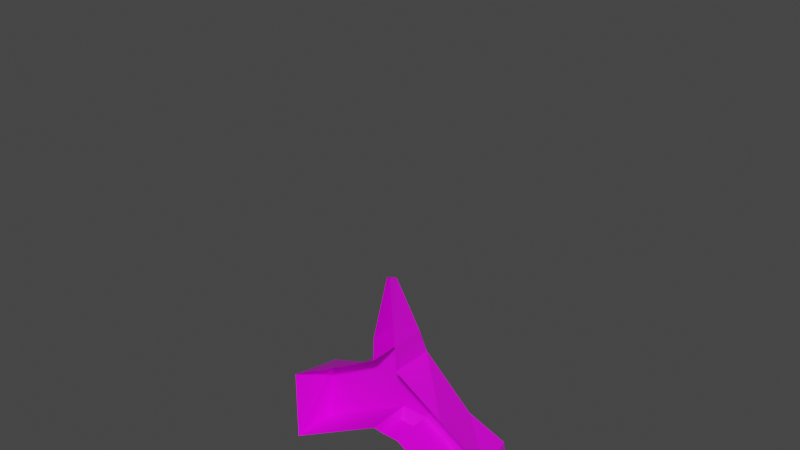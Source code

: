 # Source: vaisseaugalaga.blend  (saved by Blender 2.90.8; exported with 4.5.12 LTS)
import bpy
from mathutils import Matrix  # noqa: F401  (used for matrix-valued properties, if any)

bpy.ops.wm.read_factory_settings(use_empty=True)
scene = bpy.context.scene
scene.name = 'Scene'

# ---- collections
col_collection = bpy.data.collections.new('Collection'); scene.collection.children.link(col_collection)

# ---- images (referenced by path relative to the original .blend; pixels are not part of the script)
import os
ASSET_DIR = os.environ.get("B2B_ASSET_DIR", "")  # directory of the original .blend (textures are referenced by path, not embedded)
HERE = os.path.dirname(os.path.abspath(__file__))  # packed textures are extracted next to this script under _unpacked/

def load_image(name, relpath, width, height, colorspace="sRGB"):
    """Load a texture the original file referenced (path relative to the .blend, or extracted next to this script)."""
    p = next((c for c in (os.path.join(HERE, relpath), os.path.join(ASSET_DIR, relpath)) if relpath and os.path.exists(c)), "")
    if p:
        img = bpy.data.images.load(p, check_existing=True)
        img.name = name
    else:  # same state as the original file: an image datablock whose file is absent (Cycles renders it pink)
        img = bpy.data.images.new(name, width, height)
        img.source = "FILE"
        img.filepath = "//" + (relpath or name)
    img.colorspace_settings.name = colorspace
    return img
img_unnamed_png = load_image('unnamed.png', 'unnamed.png', 1024, 1024, 'sRGB')

# ---- materials (node trees are filled in below, after node groups)
mat_material = bpy.data.materials.new('Material')
mat_material.alpha_threshold = 0.0
mat_material.use_transparent_shadow = False
mat_material.line_color = (0.0, 0.0, 0.0, 1.0)

# ---- material node trees
mat_material.use_nodes = True; mat_material.node_tree.nodes.clear()
_N = mat_material.node_tree.nodes; _L = mat_material.node_tree.links
n0 = _N.new('ShaderNodeOutputMaterial'); n0.name = 'Material Output'; n0.location = (300, 300)
n1 = _N.new('ShaderNodeBsdfPrincipled'); n1.name = 'Principled BSDF'; n1.location = (10, 300)
n1.distribution = 'GGX'
n1.subsurface_method = 'BURLEY'
n1.inputs[2].default_value = 0.4
n1.inputs[3].default_value = 1.45
n1.inputs[27].default_value = (0.0, 0.0, 0.0, 1.0)
n1.inputs[28].default_value = 1.0
n2 = _N.new('ShaderNodeTexImage'); n2.name = 'Texture image'; n2.location = (-280, 280)
n2.image = img_unnamed_png
_L.new(n1.outputs[0], n0.inputs[0])
_L.new(n2.outputs[0], n1.inputs[0])
n0.is_active_output = True

# ---- world
world_world = bpy.data.worlds.new('World'); scene.world = world_world
world_world.use_nodes = True; world_world.node_tree.nodes.clear()
_N = world_world.node_tree.nodes; _L = world_world.node_tree.links
n0 = _N.new('ShaderNodeOutputWorld'); n0.name = 'World Output'; n0.location = (300, 300)
n1 = _N.new('ShaderNodeBackground'); n1.name = 'Background'; n1.location = (10, 300)
n1.inputs[0].default_value = (0.05088, 0.05088, 0.05088, 1.0)
_L.new(n1.outputs[0], n0.inputs[0])
n0.is_active_output = True
world_world.color = (0.05088, 0.05088, 0.05088)
world_world.use_sun_shadow = False
world_world.sun_shadow_jitter_overblur = 0.0

# ---- meshes
me_cube = bpy.data.meshes.new('Cube')
me_cube.from_pydata([(0.7427, 0.9666, 0.5776), (0.7427, 0.9666, -0.6686), (0.1093, -2.273, -0.3262), (0.1093, -2.355, -0.7576), (-0.7427, 0.9666, 0.5776), (-0.7427, 0.9666, -0.6686), (-0.1093, -2.273, -0.3262), (-0.1093, -2.355, -0.7576), (-1.0, -0.6479, -1.045), (0.6441, -0.8972, 0.9329), (-0.6441, -0.8972, 0.9329), (1.0, -0.6479, -1.045), (-0.9093, -1.132, -1.045), (0.6036, -1.073, 0.5632), (-0.6036, -1.073, 0.5632), (0.9093, -1.132, -1.045), (-0.9093, -1.156, 0.5218), (-1.0, -0.6479, 0.9545), (1.0, -0.6479, 0.9545), (0.9093, -1.156, 0.5218), (0.0, -0.9468, 0.9329), (0.0, -1.144, 0.5632), (1.0, 0.7867, -1.045), (-1.0, 0.7867, -1.045), (1.0, 0.7867, 0.9545), (-1.0, 0.7867, 0.9545), (8.561, 1.93, 0.9545), (8.561, 1.93, -1.045), (-8.561, 1.93, 0.9545), (-8.561, 1.93, -1.045), (-7.644, 0.495, 0.9545), (8.561, 0.495, -1.045), (-8.561, 0.495, -1.045), (7.644, 0.495, 0.9545), (-4.78, 1.358, 0.9545), (-4.78, 0.2328, 0.9545), (-4.78, -0.07646, -1.045), (-4.78, 1.358, -1.045), (4.78, 0.2328, 0.9545), (4.78, 1.358, 0.9545), (4.78, 1.358, -1.045), (4.78, -0.07646, -1.045)], [], [(19, 16, 6, 2), (3, 2, 6, 7), (15, 19, 2, 3), (5, 4, 0, 1), (12, 16, 17, 8), (24, 25, 17, 18), (7, 6, 16, 12), (11, 18, 19, 15), (20, 10, 14, 21), (14, 10, 17, 16), (10, 20, 9, 18, 17), (9, 13, 19, 18), (13, 21, 14, 16, 19), (9, 20, 21, 13), (1, 0, 24, 22), (4, 5, 23, 25), (0, 4, 25, 24), (40, 39, 26, 27), (39, 38, 33, 26), (29, 32, 30, 28), (26, 33, 31, 27), (35, 34, 28, 30), (36, 35, 30, 32), (38, 41, 31, 33), (34, 37, 29, 28), (25, 23, 37, 34), (8, 17, 35, 36), (17, 25, 34, 35), (18, 11, 41, 38), (24, 18, 38, 39), (22, 24, 39, 40)])
_uv = me_cube.uv_layers.new(name='UVMap')
_uv.uv.foreach_set('vector', [0.09554, 0.4643, 0.09655, 0.5657, 0.02415, 0.522, 0.0244, 0.5106, 0.0003365, 0.5094, 0.0244, 0.5106, 0.02415, 0.522, 6.023e-05, 0.5226, 0.01392, 0.4244, 0.09554, 0.4643, 0.0244, 0.5106, 0.0003365, 0.5094, 0.3227, 0.5591, 0.2507, 0.5591, 0.251, 0.4734, 0.3229, 0.4734, 0.01497, 0.6074, 0.09655, 0.5657, 0.1395, 0.577, 0.02843, 0.6337, 0.2258, 0.4552, 0.2268, 0.5776, 0.1395, 0.577, 0.1379, 0.4524, 6.023e-05, 0.5226, 0.02415, 0.522, 0.09655, 0.5657, 0.01497, 0.6074, 0.02672, 0.3978, 0.1379, 0.4524, 0.09554, 0.4643, 0.01392, 0.4244, 0.1227, 0.5147, 0.1244, 0.5516, 0.1018, 0.5487, 0.09849, 0.5149, 0.1018, 0.5487, 0.1244, 0.5516, 0.1395, 0.577, 0.09655, 0.5657, 0.1244, 0.5516, 0.1227, 0.5147, 0.1235, 0.4779, 0.1379, 0.4524, 0.1395, 0.577, 0.1235, 0.4779, 0.1011, 0.4812, 0.09554, 0.4643, 0.1379, 0.4524, 0.1011, 0.4812, 0.09849, 0.5149, 0.1018, 0.5487, 0.09655, 0.5657, 0.09554, 0.4643, 0.1235, 0.4779, 0.1227, 0.5147, 0.09849, 0.5149, 0.1011, 0.4812, 0.3229, 0.4734, 0.251, 0.4734, 0.2258, 0.4552, 0.345, 0.4548, 0.2507, 0.5591, 0.3227, 0.5591, 0.3439, 0.5764, 0.2268, 0.5776, 0.251, 0.4734, 0.2507, 0.5591, 0.2268, 0.5776, 0.2258, 0.4552, 0.3628, 0.2454, 0.2631, 0.241, 0.2752, 0.1177, 0.3514, 0.04969, 0.2631, 0.241, 0.2058, 0.2361, 0.2366, 0.1274, 0.2752, 0.1177, 0.31, 0.9759, 0.2184, 0.9999, 0.2277, 0.8972, 0.2656, 0.9098, 0.2752, 0.1177, 0.2366, 0.1274, 0.2387, 6.023e-05, 0.3514, 0.04969, 0.1999, 0.7934, 0.2541, 0.7907, 0.2656, 0.9098, 0.2277, 0.8972, 0.1005, 0.8312, 0.1999, 0.7934, 0.2277, 0.8972, 0.2184, 0.9999, 0.2058, 0.2361, 0.1007, 0.1936, 0.2387, 6.023e-05, 0.2366, 0.1274, 0.2541, 0.7907, 0.3628, 0.7933, 0.31, 0.9759, 0.2656, 0.9098, 0.2268, 0.5776, 0.3439, 0.5764, 0.3628, 0.7933, 0.2541, 0.7907, 0.02843, 0.6337, 0.1395, 0.577, 0.1999, 0.7934, 0.1005, 0.8312, 0.1395, 0.577, 0.2268, 0.5776, 0.2541, 0.7907, 0.1999, 0.7934, 0.1379, 0.4524, 0.02672, 0.3978, 0.1007, 0.1936, 0.2058, 0.2361, 0.2258, 0.4552, 0.1379, 0.4524, 0.2058, 0.2361, 0.2631, 0.241, 0.345, 0.4548, 0.2258, 0.4552, 0.2631, 0.241, 0.3628, 0.2454])
me_cube.materials.append(mat_material)
me_cube.use_remesh_preserve_volume = False
me_cube.use_remesh_preserve_attributes = False
me_cube.use_mirror_y = True
me_cube.use_mirror_vertex_groups = False
me_cube.update()
me_cube_001 = bpy.data.meshes.new('Cube.001')
me_cube_001.from_pydata([], [], [])
_uv = me_cube_001.uv_layers.new(name='UVMap')
_uv.uv.foreach_set('vector', [])
me_cube_001.materials.append(mat_material)
me_cube_001.use_remesh_preserve_volume = False
me_cube_001.use_remesh_preserve_attributes = False
me_cube_001.use_mirror_y = True
me_cube_001.use_mirror_vertex_groups = False
me_cube_001.update()

# ---- objects
ob_cube = bpy.data.objects.new('Cube', me_cube)
ob_cube_001 = bpy.data.objects.new('Cube.001', me_cube_001)

# ---- transforms, parenting, visibility, modifiers, constraints
ob_cube.location = (-0.03164, 0.05364, 0.04548)
ob_cube.rotation_euler = (-1.571, 0.0, 0.0)
ob_cube.scale = (0.1202, 0.4672, 0.197)
ob_cube.lock_rotations_4d = False
ob_cube.empty_display_type = 'ARROWS'
ob_cube.lineart.crease_threshold = 0.0
ob_cube.use_mesh_mirror_y = True
ob_cube_001.location = (0.04326, 0.1337, 3.952)
ob_cube_001.scale = (1.0, 3.886, 1.0)
ob_cube_001.lock_rotations_4d = False
ob_cube_001.empty_display_type = 'ARROWS'
ob_cube_001.lineart.crease_threshold = 0.0
ob_cube_001.use_mesh_mirror_y = True

# ---- collection membership
col_collection.objects.link(ob_cube)
col_collection.objects.link(ob_cube_001)

# ---- scene / render settings (as saved in the file)
scene.frame_start = 1; scene.frame_end = 250; scene.frame_set(1)
scene.render.engine = 'BLENDER_EEVEE_NEXT'
scene.cycles.use_denoising = False
scene.cycles.samples = 128
scene.cycles.sampling_pattern = 'TABULATED_SOBOL'
scene.cycles.use_adaptive_sampling = False
scene.cycles.use_light_tree = False
scene.view_settings.view_transform = 'Filmic'
bpy.context.view_layer.update()

# ---- added for rendering (the .blend has no active camera and no usable light): camera, sun
cam_auto = bpy.data.cameras.new('AutoCamera')
cam_auto.lens = 50.0
cam_auto.sensor_width = 36.0
cam_auto.clip_end = 1000.0
ob_auto_camera = bpy.data.objects.new('AutoCamera', cam_auto)
scene.collection.objects.link(ob_auto_camera)
ob_auto_camera.location = (4.82099, -5.77847, 5.42996)
ob_auto_camera.rotation_euler = (1.09748, -7.21219e-08, 0.694738)
scene.camera = ob_auto_camera
light_auto_sun = bpy.data.lights.new('AutoSun', 'SUN')
light_auto_sun.energy = 3.0
light_auto_sun.angle = 0.0523599
ob_auto_sun = bpy.data.objects.new('AutoSun', light_auto_sun)
scene.collection.objects.link(ob_auto_sun)
ob_auto_sun.rotation_euler = (0.872665, 0.174533, 0.523599)
bpy.context.view_layer.update()
